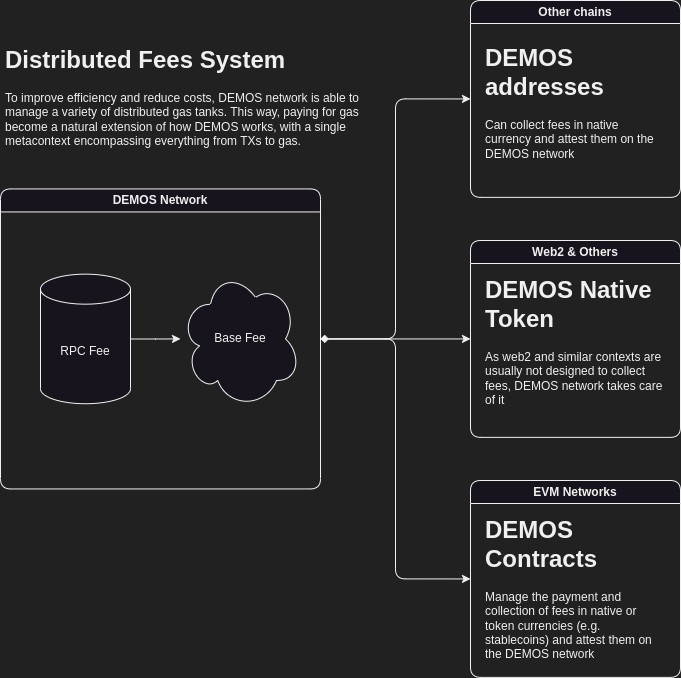

The diagram above was exported from draw.io. Its source (the exported page's mxGraphModel, read from the mxfile embedded in the PNG):
<mxGraphModel dx="1114" dy="800" grid="0" gridSize="10" guides="1" tooltips="1" connect="1" arrows="1" fold="1" page="1" pageScale="1" pageWidth="827" pageHeight="1169" background="#212121" math="0" shadow="0">
  <root>
    <mxCell id="0" />
    <mxCell id="1" parent="0" />
    <mxCell id="BOTzpaHG5GplE9pYi8ou-21" value="" style="group" vertex="1" connectable="0" parent="1">
      <mxGeometry x="80" y="358.44" width="320" height="300" as="geometry" />
    </mxCell>
    <mxCell id="BOTzpaHG5GplE9pYi8ou-5" value="DEMOS Network" style="swimlane;whiteSpace=wrap;html=1;rounded=1;container=0;" vertex="1" parent="BOTzpaHG5GplE9pYi8ou-21">
      <mxGeometry width="320" height="300" as="geometry" />
    </mxCell>
    <mxCell id="BOTzpaHG5GplE9pYi8ou-77" value="" style="edgeStyle=orthogonalEdgeStyle;rounded=0;orthogonalLoop=1;jettySize=auto;html=1;" edge="1" parent="BOTzpaHG5GplE9pYi8ou-5" source="BOTzpaHG5GplE9pYi8ou-75" target="BOTzpaHG5GplE9pYi8ou-76">
      <mxGeometry relative="1" as="geometry" />
    </mxCell>
    <mxCell id="BOTzpaHG5GplE9pYi8ou-75" value="RPC Fee" style="shape=cylinder3;whiteSpace=wrap;html=1;boundedLbl=1;backgroundOutline=1;size=15;" vertex="1" parent="BOTzpaHG5GplE9pYi8ou-5">
      <mxGeometry x="40" y="85.22" width="90" height="129.56" as="geometry" />
    </mxCell>
    <mxCell id="BOTzpaHG5GplE9pYi8ou-76" value="Base Fee" style="ellipse;shape=cloud;whiteSpace=wrap;html=1;" vertex="1" parent="BOTzpaHG5GplE9pYi8ou-5">
      <mxGeometry x="180" y="80.78" width="120" height="138.44" as="geometry" />
    </mxCell>
    <mxCell id="BOTzpaHG5GplE9pYi8ou-22" value="" style="group" vertex="1" connectable="0" parent="1">
      <mxGeometry x="550" y="650" width="210" height="196.88" as="geometry" />
    </mxCell>
    <mxCell id="BOTzpaHG5GplE9pYi8ou-31" value="EVM Networks" style="swimlane;whiteSpace=wrap;html=1;rounded=1;" vertex="1" parent="BOTzpaHG5GplE9pYi8ou-22">
      <mxGeometry width="210" height="196.88" as="geometry" />
    </mxCell>
    <mxCell id="BOTzpaHG5GplE9pYi8ou-70" value="&lt;h1&gt;DEMOS Contracts&lt;/h1&gt;&lt;div&gt;Manage the payment and collection of fees in native or token currencies (e.g. stablecoins) and attest them on the DEMOS network&lt;/div&gt;" style="text;html=1;strokeColor=none;fillColor=none;spacing=5;spacingTop=-20;whiteSpace=wrap;overflow=hidden;rounded=0;" vertex="1" parent="BOTzpaHG5GplE9pYi8ou-31">
      <mxGeometry x="10" y="30" width="190" height="151.56" as="geometry" />
    </mxCell>
    <mxCell id="BOTzpaHG5GplE9pYi8ou-42" value="" style="group" vertex="1" connectable="0" parent="1">
      <mxGeometry x="550" y="170" width="210" height="196.88" as="geometry" />
    </mxCell>
    <mxCell id="BOTzpaHG5GplE9pYi8ou-51" value="Other chains" style="swimlane;whiteSpace=wrap;html=1;rounded=1;" vertex="1" parent="BOTzpaHG5GplE9pYi8ou-42">
      <mxGeometry width="210" height="196.88" as="geometry" />
    </mxCell>
    <mxCell id="BOTzpaHG5GplE9pYi8ou-68" value="&lt;h1&gt;DEMOS addresses&lt;/h1&gt;&lt;div&gt;Can collect fees in native currency and attest them on the DEMOS network&lt;/div&gt;" style="text;html=1;strokeColor=none;fillColor=none;spacing=5;spacingTop=-20;whiteSpace=wrap;overflow=hidden;rounded=0;" vertex="1" parent="BOTzpaHG5GplE9pYi8ou-51">
      <mxGeometry x="10" y="38.44" width="190" height="151.56" as="geometry" />
    </mxCell>
    <mxCell id="BOTzpaHG5GplE9pYi8ou-54" value="" style="group" vertex="1" connectable="0" parent="1">
      <mxGeometry x="550" y="410" width="210" height="196.88" as="geometry" />
    </mxCell>
    <mxCell id="BOTzpaHG5GplE9pYi8ou-63" value="Web2 &amp;amp; Others" style="swimlane;whiteSpace=wrap;html=1;rounded=1;" vertex="1" parent="BOTzpaHG5GplE9pYi8ou-54">
      <mxGeometry width="210" height="196.88" as="geometry" />
    </mxCell>
    <mxCell id="BOTzpaHG5GplE9pYi8ou-69" value="&lt;h1&gt;DEMOS Native Token&lt;/h1&gt;&lt;div&gt;As web2 and similar contexts are usually not designed to collect fees, DEMOS network takes care of it&lt;/div&gt;" style="text;html=1;strokeColor=none;fillColor=none;spacing=5;spacingTop=-20;whiteSpace=wrap;overflow=hidden;rounded=0;" vertex="1" parent="BOTzpaHG5GplE9pYi8ou-63">
      <mxGeometry x="10" y="30" width="190" height="151.56" as="geometry" />
    </mxCell>
    <mxCell id="BOTzpaHG5GplE9pYi8ou-71" style="edgeStyle=orthogonalEdgeStyle;rounded=1;orthogonalLoop=1;jettySize=auto;html=1;entryX=0;entryY=0.5;entryDx=0;entryDy=0;" edge="1" parent="1" source="BOTzpaHG5GplE9pYi8ou-5" target="BOTzpaHG5GplE9pYi8ou-51">
      <mxGeometry relative="1" as="geometry" />
    </mxCell>
    <mxCell id="BOTzpaHG5GplE9pYi8ou-72" style="edgeStyle=orthogonalEdgeStyle;rounded=0;orthogonalLoop=1;jettySize=auto;html=1;entryX=0;entryY=0.5;entryDx=0;entryDy=0;" edge="1" parent="1" source="BOTzpaHG5GplE9pYi8ou-5" target="BOTzpaHG5GplE9pYi8ou-63">
      <mxGeometry relative="1" as="geometry" />
    </mxCell>
    <mxCell id="BOTzpaHG5GplE9pYi8ou-74" style="edgeStyle=orthogonalEdgeStyle;rounded=1;orthogonalLoop=1;jettySize=auto;html=1;entryX=0;entryY=0.5;entryDx=0;entryDy=0;startArrow=diamond;startFill=1;" edge="1" parent="1" source="BOTzpaHG5GplE9pYi8ou-5" target="BOTzpaHG5GplE9pYi8ou-31">
      <mxGeometry relative="1" as="geometry" />
    </mxCell>
    <mxCell id="BOTzpaHG5GplE9pYi8ou-78" value="&lt;h1&gt;Distributed Fees System&lt;/h1&gt;&lt;p&gt;To improve efficiency and reduce costs, DEMOS network is able to manage a variety of distributed gas tanks. This way, paying for gas become a natural extension of how DEMOS works, with a single metacontext encompassing everything from TXs to gas.&lt;/p&gt;" style="text;html=1;strokeColor=none;fillColor=none;spacing=5;spacingTop=-20;whiteSpace=wrap;overflow=hidden;rounded=0;" vertex="1" parent="1">
      <mxGeometry x="80" y="210" width="380" height="120" as="geometry" />
    </mxCell>
  </root>
</mxGraphModel>